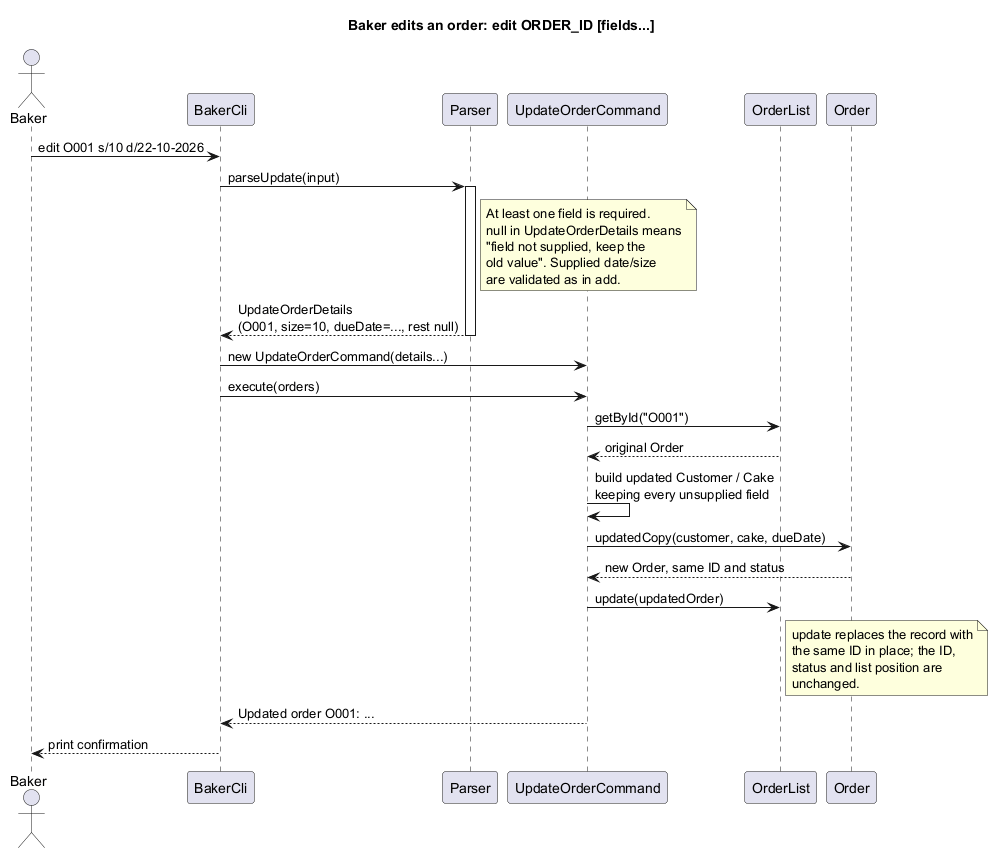

The diagram above was rendered by PlantUML. Its source (embedded in the PNG):
@startuml EditSequenceDiagram
!pragma layout smetana
title Baker edits an order: edit ORDER_ID [fields...]

actor Baker
participant "BakerCli" as Cli
participant "Parser" as Parser
participant "UpdateOrderCommand" as Cmd
participant "OrderList" as List
participant "Order" as Order

Baker -> Cli : edit O001 s/10 d/22-10-2026
Cli -> Parser : parseUpdate(input)
activate Parser
note right of Parser
  At least one field is required.
  null in UpdateOrderDetails means
  "field not supplied, keep the
  old value". Supplied date/size
  are validated as in add.
end note
Parser --> Cli : UpdateOrderDetails\n(O001, size=10, dueDate=..., rest null)
deactivate Parser
Cli -> Cmd : new UpdateOrderCommand(details...)
Cli -> Cmd : execute(orders)
Cmd -> List : getById("O001")
List --> Cmd : original Order
Cmd -> Cmd : build updated Customer / Cake\nkeeping every unsupplied field
Cmd -> Order : updatedCopy(customer, cake, dueDate)
Order --> Cmd : new Order, same ID and status
Cmd -> List : update(updatedOrder)
note right of List
  update replaces the record with
  the same ID in place; the ID,
  status and list position are
  unchanged.
end note
Cmd --> Cli : Updated order O001: ...
Cli --> Baker : print confirmation
@enduml